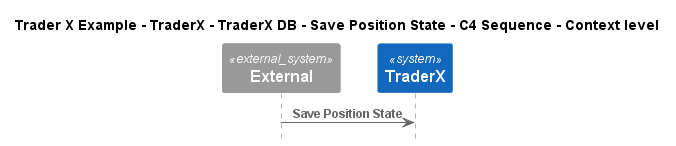

The diagram above was rendered by PlantUML. Its source (embedded in the PNG):
@startuml
!include ..\..\..\..\..\..\..\.c4s\C4_Sequence.puml

title Trader X Example - TraderX - TraderX DB - Save Position State - C4 Sequence - Context level

System_Ext(C4InterFlow.SoftwareSystems.ExternalSystem, "External", "")
System(TraderXExample.SoftwareSystems.TraderX, "TraderX", "TraderX")

Rel(C4InterFlow.SoftwareSystems.ExternalSystem, TraderXExample.SoftwareSystems.TraderX, "Save Position State")


@enduml